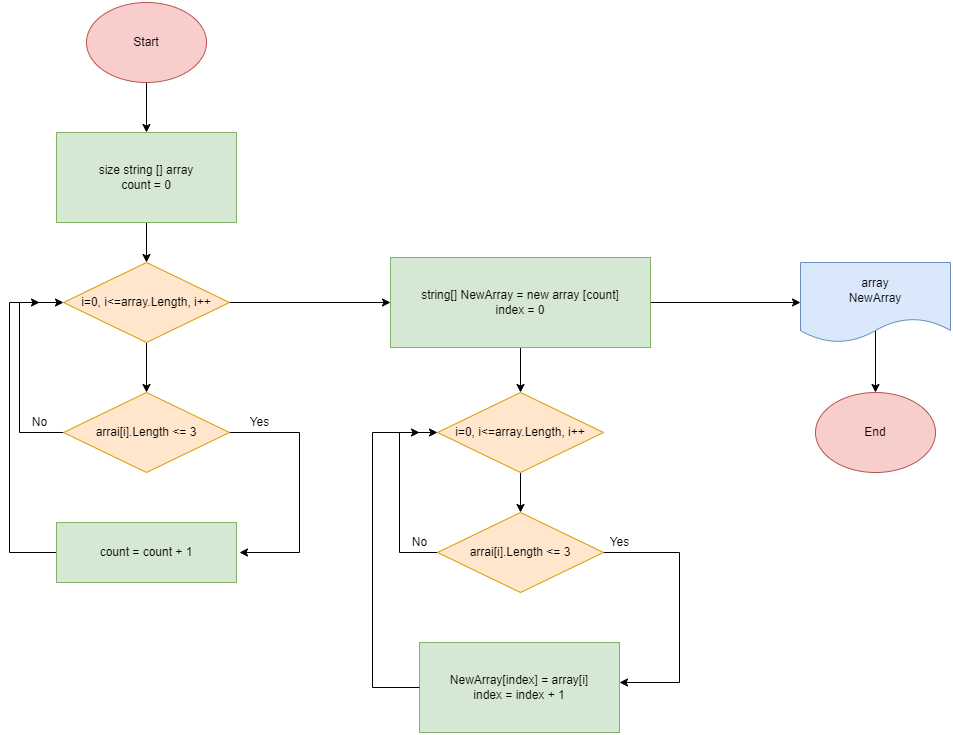

The diagram above was exported from draw.io. Its source (the exported page's mxGraphModel, read from the mxfile embedded in the PNG):
<mxGraphModel dx="1956" dy="634" grid="1" gridSize="10" guides="1" tooltips="1" connect="1" arrows="1" fold="1" page="1" pageScale="1" pageWidth="827" pageHeight="1169" math="0" shadow="0">
  <root>
    <mxCell id="0" />
    <mxCell id="1" parent="0" />
    <mxCell id="6L_HDEdUkSQ5CDNNeNmV-4" value="" style="edgeStyle=orthogonalEdgeStyle;rounded=0;orthogonalLoop=1;jettySize=auto;html=1;" edge="1" parent="1" source="sBwb3CGEx9touLjyJiNv-1" target="9Gq1hG2BryZ0asZhcN6G-1">
      <mxGeometry relative="1" as="geometry" />
    </mxCell>
    <mxCell id="sBwb3CGEx9touLjyJiNv-1" value="Start" style="ellipse;whiteSpace=wrap;html=1;fillColor=#f8cecc;strokeColor=#b85450;" vertex="1" parent="1">
      <mxGeometry x="67" y="170" width="120" height="80" as="geometry" />
    </mxCell>
    <mxCell id="6L_HDEdUkSQ5CDNNeNmV-5" value="" style="edgeStyle=orthogonalEdgeStyle;rounded=0;orthogonalLoop=1;jettySize=auto;html=1;" edge="1" parent="1" source="9Gq1hG2BryZ0asZhcN6G-1" target="6L_HDEdUkSQ5CDNNeNmV-1">
      <mxGeometry relative="1" as="geometry" />
    </mxCell>
    <mxCell id="9Gq1hG2BryZ0asZhcN6G-1" value="size string [] array&lt;br&gt;count = 0" style="rounded=0;whiteSpace=wrap;html=1;fillColor=#d5e8d4;strokeColor=#82b366;" vertex="1" parent="1">
      <mxGeometry x="37" y="300" width="180" height="90" as="geometry" />
    </mxCell>
    <mxCell id="6L_HDEdUkSQ5CDNNeNmV-6" value="" style="edgeStyle=orthogonalEdgeStyle;rounded=0;orthogonalLoop=1;jettySize=auto;html=1;" edge="1" parent="1" source="6L_HDEdUkSQ5CDNNeNmV-1" target="6L_HDEdUkSQ5CDNNeNmV-2">
      <mxGeometry relative="1" as="geometry" />
    </mxCell>
    <mxCell id="KYB9Tca2PFwfhlmTKZXb-11" value="" style="edgeStyle=orthogonalEdgeStyle;rounded=0;orthogonalLoop=1;jettySize=auto;html=1;entryX=0;entryY=0.5;entryDx=0;entryDy=0;" edge="1" parent="1" source="6L_HDEdUkSQ5CDNNeNmV-1" target="KYB9Tca2PFwfhlmTKZXb-9">
      <mxGeometry relative="1" as="geometry">
        <mxPoint x="313" y="470" as="targetPoint" />
      </mxGeometry>
    </mxCell>
    <mxCell id="6L_HDEdUkSQ5CDNNeNmV-1" value="i=0, i&amp;lt;=array.Length, i++" style="rhombus;whiteSpace=wrap;html=1;fillColor=#ffe6cc;strokeColor=#d79b00;" vertex="1" parent="1">
      <mxGeometry x="44" y="430" width="166" height="80" as="geometry" />
    </mxCell>
    <mxCell id="KYB9Tca2PFwfhlmTKZXb-2" value="" style="edgeStyle=orthogonalEdgeStyle;rounded=0;orthogonalLoop=1;jettySize=auto;html=1;" edge="1" parent="1" source="6L_HDEdUkSQ5CDNNeNmV-2">
      <mxGeometry relative="1" as="geometry">
        <mxPoint x="220" y="720" as="targetPoint" />
        <Array as="points">
          <mxPoint x="280" y="600" />
          <mxPoint x="280" y="720" />
        </Array>
      </mxGeometry>
    </mxCell>
    <mxCell id="KYB9Tca2PFwfhlmTKZXb-7" value="" style="edgeStyle=orthogonalEdgeStyle;rounded=0;orthogonalLoop=1;jettySize=auto;html=1;" edge="1" parent="1" source="6L_HDEdUkSQ5CDNNeNmV-2">
      <mxGeometry relative="1" as="geometry">
        <mxPoint x="20" y="470" as="targetPoint" />
        <Array as="points">
          <mxPoint y="600" />
          <mxPoint y="470" />
        </Array>
      </mxGeometry>
    </mxCell>
    <mxCell id="6L_HDEdUkSQ5CDNNeNmV-2" value="arrai[i].Length &amp;lt;= 3" style="rhombus;whiteSpace=wrap;html=1;fillColor=#ffe6cc;strokeColor=#d79b00;" vertex="1" parent="1">
      <mxGeometry x="44" y="560" width="166" height="80" as="geometry" />
    </mxCell>
    <mxCell id="KYB9Tca2PFwfhlmTKZXb-5" value="" style="edgeStyle=orthogonalEdgeStyle;rounded=0;orthogonalLoop=1;jettySize=auto;html=1;entryX=0;entryY=0.5;entryDx=0;entryDy=0;" edge="1" parent="1" source="6L_HDEdUkSQ5CDNNeNmV-3" target="6L_HDEdUkSQ5CDNNeNmV-1">
      <mxGeometry relative="1" as="geometry">
        <mxPoint x="40" y="470" as="targetPoint" />
        <Array as="points">
          <mxPoint x="-10" y="720" />
          <mxPoint x="-10" y="470" />
        </Array>
      </mxGeometry>
    </mxCell>
    <mxCell id="6L_HDEdUkSQ5CDNNeNmV-3" value="count = count + 1" style="rounded=0;whiteSpace=wrap;html=1;fillColor=#d5e8d4;strokeColor=#82b366;" vertex="1" parent="1">
      <mxGeometry x="37" y="690" width="180" height="60" as="geometry" />
    </mxCell>
    <mxCell id="KYB9Tca2PFwfhlmTKZXb-3" value="Yes" style="text;html=1;align=center;verticalAlign=middle;resizable=0;points=[];autosize=1;strokeColor=none;fillColor=none;" vertex="1" parent="1">
      <mxGeometry x="220" y="575" width="40" height="30" as="geometry" />
    </mxCell>
    <mxCell id="KYB9Tca2PFwfhlmTKZXb-8" value="No" style="text;html=1;align=center;verticalAlign=middle;resizable=0;points=[];autosize=1;strokeColor=none;fillColor=none;" vertex="1" parent="1">
      <mxGeometry y="575" width="40" height="30" as="geometry" />
    </mxCell>
    <mxCell id="KYB9Tca2PFwfhlmTKZXb-15" value="" style="edgeStyle=orthogonalEdgeStyle;rounded=0;orthogonalLoop=1;jettySize=auto;html=1;" edge="1" parent="1" source="KYB9Tca2PFwfhlmTKZXb-9" target="KYB9Tca2PFwfhlmTKZXb-12">
      <mxGeometry relative="1" as="geometry" />
    </mxCell>
    <mxCell id="5X5cacQGIn7huEP-1VQU-3" value="" style="edgeStyle=orthogonalEdgeStyle;rounded=0;orthogonalLoop=1;jettySize=auto;html=1;" edge="1" parent="1" source="KYB9Tca2PFwfhlmTKZXb-9">
      <mxGeometry relative="1" as="geometry">
        <mxPoint x="781" y="470" as="targetPoint" />
      </mxGeometry>
    </mxCell>
    <mxCell id="KYB9Tca2PFwfhlmTKZXb-9" value="string[] NewArray = new array [count]&lt;br&gt;index = 0" style="rounded=0;whiteSpace=wrap;html=1;fillColor=#d5e8d4;strokeColor=#82b366;" vertex="1" parent="1">
      <mxGeometry x="371" y="425" width="260" height="90" as="geometry" />
    </mxCell>
    <mxCell id="KYB9Tca2PFwfhlmTKZXb-16" value="" style="edgeStyle=orthogonalEdgeStyle;rounded=0;orthogonalLoop=1;jettySize=auto;html=1;" edge="1" parent="1" source="KYB9Tca2PFwfhlmTKZXb-12" target="KYB9Tca2PFwfhlmTKZXb-13">
      <mxGeometry relative="1" as="geometry" />
    </mxCell>
    <mxCell id="KYB9Tca2PFwfhlmTKZXb-12" value="i=0, i&amp;lt;=array.Length, i++" style="rhombus;whiteSpace=wrap;html=1;fillColor=#ffe6cc;strokeColor=#d79b00;" vertex="1" parent="1">
      <mxGeometry x="418" y="560" width="166" height="80" as="geometry" />
    </mxCell>
    <mxCell id="KYB9Tca2PFwfhlmTKZXb-18" value="" style="edgeStyle=orthogonalEdgeStyle;rounded=0;orthogonalLoop=1;jettySize=auto;html=1;" edge="1" parent="1" source="KYB9Tca2PFwfhlmTKZXb-13">
      <mxGeometry relative="1" as="geometry">
        <mxPoint x="600" y="850" as="targetPoint" />
        <Array as="points">
          <mxPoint x="660" y="720" />
          <mxPoint x="660" y="850" />
        </Array>
      </mxGeometry>
    </mxCell>
    <mxCell id="KYB9Tca2PFwfhlmTKZXb-22" value="" style="edgeStyle=orthogonalEdgeStyle;rounded=0;orthogonalLoop=1;jettySize=auto;html=1;" edge="1" parent="1" source="KYB9Tca2PFwfhlmTKZXb-13">
      <mxGeometry relative="1" as="geometry">
        <mxPoint x="400" y="600" as="targetPoint" />
        <Array as="points">
          <mxPoint x="380" y="720" />
          <mxPoint x="380" y="600" />
        </Array>
      </mxGeometry>
    </mxCell>
    <mxCell id="KYB9Tca2PFwfhlmTKZXb-13" value="arrai[i].Length &amp;lt;= 3" style="rhombus;whiteSpace=wrap;html=1;fillColor=#ffe6cc;strokeColor=#d79b00;" vertex="1" parent="1">
      <mxGeometry x="418" y="680" width="166" height="80" as="geometry" />
    </mxCell>
    <mxCell id="KYB9Tca2PFwfhlmTKZXb-14" value="NewArray[index] = array[i]&lt;br&gt;index = index + 1" style="rounded=0;whiteSpace=wrap;html=1;fillColor=#d5e8d4;strokeColor=#82b366;" vertex="1" parent="1">
      <mxGeometry x="400" y="810" width="200" height="90" as="geometry" />
    </mxCell>
    <mxCell id="KYB9Tca2PFwfhlmTKZXb-19" value="Yes" style="text;html=1;align=center;verticalAlign=middle;resizable=0;points=[];autosize=1;strokeColor=none;fillColor=none;" vertex="1" parent="1">
      <mxGeometry x="580" y="695" width="40" height="30" as="geometry" />
    </mxCell>
    <mxCell id="KYB9Tca2PFwfhlmTKZXb-20" value="" style="edgeStyle=orthogonalEdgeStyle;rounded=0;orthogonalLoop=1;jettySize=auto;html=1;entryX=0;entryY=0.5;entryDx=0;entryDy=0;" edge="1" parent="1" target="KYB9Tca2PFwfhlmTKZXb-12">
      <mxGeometry relative="1" as="geometry">
        <mxPoint x="400" y="855" as="sourcePoint" />
        <mxPoint x="407" y="605" as="targetPoint" />
        <Array as="points">
          <mxPoint x="353" y="855" />
          <mxPoint x="353" y="600" />
        </Array>
      </mxGeometry>
    </mxCell>
    <mxCell id="KYB9Tca2PFwfhlmTKZXb-23" value="No" style="text;html=1;align=center;verticalAlign=middle;resizable=0;points=[];autosize=1;strokeColor=none;fillColor=none;" vertex="1" parent="1">
      <mxGeometry x="380" y="695" width="40" height="30" as="geometry" />
    </mxCell>
    <mxCell id="HT-24kq1lRncaDTTYUwO-3" value="" style="edgeStyle=orthogonalEdgeStyle;rounded=0;orthogonalLoop=1;jettySize=auto;html=1;entryX=0.5;entryY=0;entryDx=0;entryDy=0;entryPerimeter=0;" edge="1" parent="1" target="HT-24kq1lRncaDTTYUwO-1">
      <mxGeometry relative="1" as="geometry">
        <mxPoint x="856" y="497" as="sourcePoint" />
        <mxPoint x="856" y="547" as="targetPoint" />
      </mxGeometry>
    </mxCell>
    <mxCell id="5X5cacQGIn7huEP-1VQU-1" value="array&lt;br&gt;NewArray" style="shape=document;whiteSpace=wrap;html=1;boundedLbl=1;fillColor=#dae8fc;strokeColor=#6c8ebf;" vertex="1" parent="1">
      <mxGeometry x="781" y="430" width="150" height="80" as="geometry" />
    </mxCell>
    <mxCell id="HT-24kq1lRncaDTTYUwO-1" value="End" style="ellipse;whiteSpace=wrap;html=1;fillColor=#f8cecc;strokeColor=#b85450;" vertex="1" parent="1">
      <mxGeometry x="796" y="560" width="120" height="80" as="geometry" />
    </mxCell>
  </root>
</mxGraphModel>